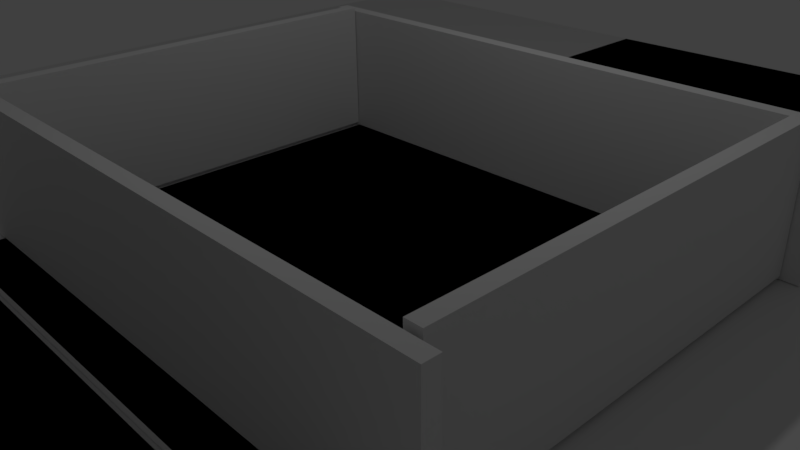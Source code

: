 # Source: wall.blend  (saved by Blender 2.77.0; exported with 4.5.12 LTS)
import bpy
from mathutils import Matrix  # noqa: F401  (used for matrix-valued properties, if any)

bpy.ops.wm.read_factory_settings(use_empty=True)
scene = bpy.context.scene
scene.name = 'Scene'

# ---- collections
col_collection_1 = bpy.data.collections.new('Collection 1'); scene.collection.children.link(col_collection_1)

# ---- materials (node trees are filled in below, after node groups)
mat_pbr_beton = bpy.data.materials.new('PBR_beton')
mat_pbr_beton.alpha_threshold = 0.0
mat_pbr_beton.use_transparent_shadow = False
mat_pbr_beton.roughness = 0.5
mat_material_006 = bpy.data.materials.new('Material.006')
mat_material_006.alpha_threshold = 0.0
mat_material_006.use_transparent_shadow = False
mat_material_006.roughness = 0.5
mat_material_005 = bpy.data.materials.new('Material.005')
mat_material_005.alpha_threshold = 0.0
mat_material_005.use_transparent_shadow = False
mat_material_005.roughness = 0.5
mat_material_004 = bpy.data.materials.new('Material.004')
mat_material_004.alpha_threshold = 0.0
mat_material_004.use_transparent_shadow = False
mat_material_004.roughness = 0.5
mat_material_003 = bpy.data.materials.new('Material.003')
mat_material_003.alpha_threshold = 0.0
mat_material_003.use_transparent_shadow = False
mat_material_003.roughness = 0.5

# ---- material node trees

# ---- world
world_world = bpy.data.worlds.new('World'); scene.world = world_world
world_world.color = (0.05088, 0.05088, 0.05088)
world_world.use_sun_shadow = False
world_world.sun_shadow_jitter_overblur = 0.0
world_world.cycles.sampling_method = 'MANUAL'

# ---- cameras
cam_camera_001 = bpy.data.cameras.new('Camera.001')
cam_camera_001.clip_end = 100.0
cam_camera_001.lens = 35.0
cam_camera_001.sensor_width = 32.0
cam_camera_001.sensor_height = 18.0
cam_camera_001.dof.focus_distance = 0.0
cam_camera_001.dof.aperture_fstop = 128.0
cam_camera_001.dof.aperture_blades = 6
cam_camera = bpy.data.cameras.new('Camera')
cam_camera.clip_end = 100.0
cam_camera.lens = 35.0
cam_camera.sensor_width = 32.0
cam_camera.sensor_height = 18.0
cam_camera.ortho_scale = 7.314
cam_camera.dof.focus_distance = 0.0
cam_camera.dof.aperture_fstop = 128.0

# ---- lights
light_lamp = bpy.data.lights.new('Lamp', 'POINT')
light_lamp.transmission_factor = 0.0
light_lamp.cutoff_distance = 30.0
light_lamp.energy = 100.0
light_lamp.shadow_buffer_clip_start = 1.001
light_lamp.shadow_soft_size = 0.1
light_lamp.shadow_maximum_resolution = 0.006
light_lamp.use_absolute_resolution = True

# ---- meshes
me_cube_005 = bpy.data.meshes.new('Cube.005')
me_cube_005.from_pydata([(-3.899, -4.544, 0.2859), (-3.838, -4.483, 0.3457), (-3.899, 3.117, 0.2859), (-3.838, 3.056, 0.3457), (3.762, -4.544, 0.2859), (3.701, -4.483, 0.3457), (3.762, 3.117, 0.2859), (3.701, 3.056, 0.3457), (-3.899, -4.544, 0.2859), (-3.838, -4.483, 0.3457), (-3.899, 3.117, 0.2859), (-3.838, 3.056, 0.3457), (3.762, -4.544, 0.2859), (3.701, -4.483, 0.3457), (3.762, 3.117, 0.2859), (3.701, 3.056, 0.3457), (-11.55, -4.544, 0.2859), (-11.49, -4.483, 0.3457), (-11.55, 3.117, 0.2859), (-11.49, 3.056, 0.3457), (-3.89, -4.544, 0.2859), (-3.951, -4.483, 0.3457), (-3.89, 3.117, 0.2859), (-3.951, 3.056, 0.3457), (3.726, -4.544, 0.2859), (3.787, -4.483, 0.3457), (3.726, 3.117, 0.2859), (3.787, 3.056, 0.3457), (11.39, -4.544, 0.2859), (11.33, -4.483, 0.3457), (11.39, 3.117, 0.2859), (11.33, 3.056, 0.3457), (-3.899, 3.102, 0.2859), (-3.838, 3.164, 0.3457), (-3.899, 10.76, 0.2859), (-3.838, 10.7, 0.3457), (3.762, 3.102, 0.2859), (3.701, 3.164, 0.3457), (3.762, 10.76, 0.2859), (3.701, 10.7, 0.3457), (-3.899, 3.102, 0.2859), (-3.838, 3.164, 0.3457), (-3.899, 10.76, 0.2859), (-3.838, 10.7, 0.3457), (3.762, 3.102, 0.2859), (3.701, 3.164, 0.3457), (3.762, 10.76, 0.2859), (3.701, 10.7, 0.3457), (-11.55, 3.102, 0.2859), (-11.49, 3.164, 0.3457), (-11.55, 10.76, 0.2859), (-11.49, 10.7, 0.3457), (-3.89, 3.102, 0.2859), (-3.951, 3.164, 0.3457), (-3.89, 10.76, 0.2859), (-3.951, 10.7, 0.3457), (3.726, 3.102, 0.2859), (3.787, 3.164, 0.3457), (3.726, 10.76, 0.2859), (3.787, 10.7, 0.3457), (11.39, 3.102, 0.2859), (11.33, 3.164, 0.3457), (11.39, 10.76, 0.2859), (11.33, 10.7, 0.3457), (-3.899, -12.19, 0.2859), (-3.838, -12.13, 0.3457), (-3.899, -4.529, 0.2859), (-3.838, -4.591, 0.3457), (3.762, -12.19, 0.2859), (3.701, -12.13, 0.3457), (3.762, -4.529, 0.2859), (3.701, -4.591, 0.3457), (-3.899, -12.19, 0.2859), (-3.838, -12.13, 0.3457), (-3.899, -4.529, 0.2859), (-3.838, -4.591, 0.3457), (3.762, -12.19, 0.2859), (3.701, -12.13, 0.3457), (3.762, -4.529, 0.2859), (3.701, -4.591, 0.3457), (-11.55, -12.19, 0.2859), (-11.49, -12.13, 0.3457), (-11.55, -4.529, 0.2859), (-11.49, -4.591, 0.3457), (-3.89, -12.19, 0.2859), (-3.951, -12.13, 0.3457), (-3.89, -4.529, 0.2859), (-3.951, -4.591, 0.3457), (3.726, -12.19, 0.2859), (3.787, -12.13, 0.3457), (3.726, -4.529, 0.2859), (3.787, -4.591, 0.3457), (11.39, -12.19, 0.2859), (11.33, -12.13, 0.3457), (11.39, -4.529, 0.2859), (11.33, -4.591, 0.3457)], [], [(3, 0, 1), (3, 6, 2), (7, 4, 6), (1, 4, 5), (7, 1, 5), (11, 8, 9), (11, 14, 10), (15, 12, 14), (9, 12, 13), (15, 9, 13), (19, 16, 17), (23, 18, 19), (23, 20, 22), (17, 20, 21), (23, 17, 21), (27, 24, 25), (31, 26, 27), (31, 28, 30), (25, 28, 29), (31, 25, 29), (35, 32, 33), (35, 38, 34), (39, 36, 38), (33, 36, 37), (39, 33, 37), (43, 40, 41), (43, 46, 42), (47, 44, 46), (41, 44, 45), (47, 41, 45), (51, 48, 49), (55, 50, 51), (55, 52, 54), (49, 52, 53), (55, 49, 53), (59, 56, 57), (63, 58, 59), (63, 60, 62), (57, 60, 61), (63, 57, 61), (67, 64, 65), (67, 70, 66), (69, 70, 71), (65, 68, 69), (71, 65, 69), (75, 72, 73), (75, 78, 74), (77, 78, 79), (73, 76, 77), (79, 73, 77), (83, 80, 81), (87, 82, 83), (85, 86, 87), (81, 84, 85), (87, 81, 85), (91, 88, 89), (95, 90, 91), (93, 94, 95), (89, 92, 93), (95, 89, 93), (3, 2, 0), (3, 7, 6), (7, 5, 4), (1, 0, 4), (7, 3, 1), (11, 10, 8), (11, 15, 14), (15, 13, 12), (9, 8, 12), (15, 11, 9), (19, 18, 16), (23, 22, 18), (23, 21, 20), (17, 16, 20), (23, 19, 17), (27, 26, 24), (31, 30, 26), (31, 29, 28), (25, 24, 28), (31, 27, 25), (35, 34, 32), (35, 39, 38), (39, 37, 36), (33, 32, 36), (39, 35, 33), (43, 42, 40), (43, 47, 46), (47, 45, 44), (41, 40, 44), (47, 43, 41), (51, 50, 48), (55, 54, 50), (55, 53, 52), (49, 48, 52), (55, 51, 49), (59, 58, 56), (63, 62, 58), (63, 61, 60), (57, 56, 60), (63, 59, 57), (67, 66, 64), (67, 71, 70), (69, 68, 70), (65, 64, 68), (71, 67, 65), (75, 74, 72), (75, 79, 78), (77, 76, 78), (73, 72, 76), (79, 75, 73), (83, 82, 80), (87, 86, 82), (85, 84, 86), (81, 80, 84), (87, 83, 81), (91, 90, 88), (95, 94, 90), (93, 92, 94), (89, 88, 92), (95, 91, 89)])
_uv = me_cube_005.uv_layers.new(name='Cube-mesh-map-0')
_uv.uv.foreach_set('vector', [0.9687, 0.9826, 9.93e-05, 0.9866, 0.01719, 0.9692, 0.9687, 0.9826, 0.9863, 0.01342, 0.9863, 0.9999, 0.9692, 0.03079, 0.0001005, 9.93e-05, 0.9863, 0.01342, 0.01719, 0.9692, 0.0001005, 9.93e-05, 0.0177, 0.01741, 0.9692, 0.03079, 0.01719, 0.9692, 0.0177, 0.01741, 0.9687, 0.9826, 9.93e-05, 0.9866, 0.01719, 0.9692, 0.9687, 0.9826, 0.9863, 0.01342, 0.9863, 0.9999, 0.9692, 0.03079, 0.0001005, 9.93e-05, 0.9863, 0.01342, 0.01719, 0.9692, 0.0001005, 9.93e-05, 0.0177, 0.01741, 0.9692, 0.03079, 0.01719, 0.9692, 0.0177, 0.01741, 0.9687, 0.9826, 9.93e-05, 0.9866, 0.01719, 0.9692, 0.9692, 0.03079, 0.9863, 0.9999, 0.9687, 0.9826, 0.9692, 0.03079, 0.0001005, 9.93e-05, 0.9863, 0.01342, 0.01719, 0.9692, 0.0001005, 9.93e-05, 0.0177, 0.01741, 0.9692, 0.03079, 0.01719, 0.9692, 0.0177, 0.01741, 0.9687, 0.9826, 9.93e-05, 0.9866, 0.01719, 0.9692, 0.9692, 0.03079, 0.9863, 0.9999, 0.9687, 0.9826, 0.9692, 0.03079, 0.0001005, 9.93e-05, 0.9863, 0.01342, 0.01719, 0.9692, 0.0001005, 9.93e-05, 0.0177, 0.01741, 0.9692, 0.03079, 0.01719, 0.9692, 0.0177, 0.01741, 0.9687, 0.9826, 9.93e-05, 0.9866, 0.01719, 0.9692, 0.9687, 0.9826, 0.9863, 0.01342, 0.9863, 0.9999, 0.9692, 0.03079, 0.0001005, 9.93e-05, 0.9863, 0.01342, 0.01719, 0.9692, 0.0001005, 9.93e-05, 0.0177, 0.01741, 0.9692, 0.03079, 0.01719, 0.9692, 0.0177, 0.01741, 0.9687, 0.9826, 9.93e-05, 0.9866, 0.01719, 0.9692, 0.9687, 0.9826, 0.9863, 0.01342, 0.9863, 0.9999, 0.9692, 0.03079, 0.0001005, 9.93e-05, 0.9863, 0.01342, 0.01719, 0.9692, 0.0001005, 9.93e-05, 0.0177, 0.01741, 0.9692, 0.03079, 0.01719, 0.9692, 0.0177, 0.01741, 0.9687, 0.9826, 9.93e-05, 0.9866, 0.01719, 0.9692, 0.9692, 0.03079, 0.9863, 0.9999, 0.9687, 0.9826, 0.9692, 0.03079, 0.0001005, 9.93e-05, 0.9863, 0.01342, 0.01719, 0.9692, 0.0001005, 9.93e-05, 0.0177, 0.01741, 0.9692, 0.03079, 0.01719, 0.9692, 0.0177, 0.01741, 0.9687, 0.9826, 9.93e-05, 0.9866, 0.01719, 0.9692, 0.9692, 0.03079, 0.9863, 0.9999, 0.9687, 0.9826, 0.9692, 0.03079, 0.0001005, 9.93e-05, 0.9863, 0.01342, 0.01719, 0.9692, 0.0001005, 9.93e-05, 0.0177, 0.01741, 0.9692, 0.03079, 0.01719, 0.9692, 0.0177, 0.01741, 0.9687, 0.9826, 9.93e-05, 0.9866, 0.01719, 0.9692, 0.9687, 0.9826, 0.9863, 0.01342, 0.9863, 0.9999, 0.0177, 0.01741, 0.9863, 0.01342, 0.9692, 0.03079, 0.01719, 0.9692, 0.0001005, 9.93e-05, 0.0177, 0.01741, 0.9692, 0.03079, 0.01719, 0.9692, 0.0177, 0.01741, 0.9687, 0.9826, 9.93e-05, 0.9866, 0.01719, 0.9692, 0.9687, 0.9826, 0.9863, 0.01342, 0.9863, 0.9999, 0.0177, 0.01741, 0.9863, 0.01342, 0.9692, 0.03079, 0.01719, 0.9692, 0.0001005, 9.93e-05, 0.0177, 0.01741, 0.9692, 0.03079, 0.01719, 0.9692, 0.0177, 0.01741, 0.9687, 0.9826, 9.93e-05, 0.9866, 0.01719, 0.9692, 0.9692, 0.03079, 0.9863, 0.9999, 0.9687, 0.9826, 0.0177, 0.01741, 0.9863, 0.01342, 0.9692, 0.03079, 0.01719, 0.9692, 0.0001005, 9.93e-05, 0.0177, 0.01741, 0.9692, 0.03079, 0.01719, 0.9692, 0.0177, 0.01741, 0.9687, 0.9826, 9.93e-05, 0.9866, 0.01719, 0.9692, 0.9692, 0.03079, 0.9863, 0.9999, 0.9687, 0.9826, 0.0177, 0.01741, 0.9863, 0.01342, 0.9692, 0.03079, 0.01719, 0.9692, 0.0001005, 9.93e-05, 0.0177, 0.01741, 0.9692, 0.03079, 0.01719, 0.9692, 0.0177, 0.01741, 0.9687, 0.9826, 0.9863, 0.9999, 9.93e-05, 0.9866, 0.9687, 0.9826, 0.9692, 0.03079, 0.9863, 0.01342, 0.9692, 0.03079, 0.0177, 0.01741, 0.0001005, 9.93e-05, 0.01719, 0.9692, 9.93e-05, 0.9866, 0.0001005, 9.93e-05, 0.9692, 0.03079, 0.9687, 0.9826, 0.01719, 0.9692, 0.9687, 0.9826, 0.9863, 0.9999, 9.93e-05, 0.9866, 0.9687, 0.9826, 0.9692, 0.03079, 0.9863, 0.01342, 0.9692, 0.03079, 0.0177, 0.01741, 0.0001005, 9.93e-05, 0.01719, 0.9692, 9.93e-05, 0.9866, 0.0001005, 9.93e-05, 0.9692, 0.03079, 0.9687, 0.9826, 0.01719, 0.9692, 0.9687, 0.9826, 0.9863, 0.9999, 9.93e-05, 0.9866, 0.9692, 0.03079, 0.9863, 0.01342, 0.9863, 0.9999, 0.9692, 0.03079, 0.0177, 0.01741, 0.0001005, 9.93e-05, 0.01719, 0.9692, 9.93e-05, 0.9866, 0.0001005, 9.93e-05, 0.9692, 0.03079, 0.9687, 0.9826, 0.01719, 0.9692, 0.9687, 0.9826, 0.9863, 0.9999, 9.93e-05, 0.9866, 0.9692, 0.03079, 0.9863, 0.01342, 0.9863, 0.9999, 0.9692, 0.03079, 0.0177, 0.01741, 0.0001005, 9.93e-05, 0.01719, 0.9692, 9.93e-05, 0.9866, 0.0001005, 9.93e-05, 0.9692, 0.03079, 0.9687, 0.9826, 0.01719, 0.9692, 0.9687, 0.9826, 0.9863, 0.9999, 9.93e-05, 0.9866, 0.9687, 0.9826, 0.9692, 0.03079, 0.9863, 0.01342, 0.9692, 0.03079, 0.0177, 0.01741, 0.0001005, 9.93e-05, 0.01719, 0.9692, 9.93e-05, 0.9866, 0.0001005, 9.93e-05, 0.9692, 0.03079, 0.9687, 0.9826, 0.01719, 0.9692, 0.9687, 0.9826, 0.9863, 0.9999, 9.93e-05, 0.9866, 0.9687, 0.9826, 0.9692, 0.03079, 0.9863, 0.01342, 0.9692, 0.03079, 0.0177, 0.01741, 0.0001005, 9.93e-05, 0.01719, 0.9692, 9.93e-05, 0.9866, 0.0001005, 9.93e-05, 0.9692, 0.03079, 0.9687, 0.9826, 0.01719, 0.9692, 0.9687, 0.9826, 0.9863, 0.9999, 9.93e-05, 0.9866, 0.9692, 0.03079, 0.9863, 0.01342, 0.9863, 0.9999, 0.9692, 0.03079, 0.0177, 0.01741, 0.0001005, 9.93e-05, 0.01719, 0.9692, 9.93e-05, 0.9866, 0.0001005, 9.93e-05, 0.9692, 0.03079, 0.9687, 0.9826, 0.01719, 0.9692, 0.9687, 0.9826, 0.9863, 0.9999, 9.93e-05, 0.9866, 0.9692, 0.03079, 0.9863, 0.01342, 0.9863, 0.9999, 0.9692, 0.03079, 0.0177, 0.01741, 0.0001005, 9.93e-05, 0.01719, 0.9692, 9.93e-05, 0.9866, 0.0001005, 9.93e-05, 0.9692, 0.03079, 0.9687, 0.9826, 0.01719, 0.9692, 0.9687, 0.9826, 0.9863, 0.9999, 9.93e-05, 0.9866, 0.9687, 0.9826, 0.9692, 0.03079, 0.9863, 0.01342, 0.0177, 0.01741, 0.0001005, 9.93e-05, 0.9863, 0.01342, 0.01719, 0.9692, 9.93e-05, 0.9866, 0.0001005, 9.93e-05, 0.9692, 0.03079, 0.9687, 0.9826, 0.01719, 0.9692, 0.9687, 0.9826, 0.9863, 0.9999, 9.93e-05, 0.9866, 0.9687, 0.9826, 0.9692, 0.03079, 0.9863, 0.01342, 0.0177, 0.01741, 0.0001005, 9.93e-05, 0.9863, 0.01342, 0.01719, 0.9692, 9.93e-05, 0.9866, 0.0001005, 9.93e-05, 0.9692, 0.03079, 0.9687, 0.9826, 0.01719, 0.9692, 0.9687, 0.9826, 0.9863, 0.9999, 9.93e-05, 0.9866, 0.9692, 0.03079, 0.9863, 0.01342, 0.9863, 0.9999, 0.0177, 0.01741, 0.0001005, 9.93e-05, 0.9863, 0.01342, 0.01719, 0.9692, 9.93e-05, 0.9866, 0.0001005, 9.93e-05, 0.9692, 0.03079, 0.9687, 0.9826, 0.01719, 0.9692, 0.9687, 0.9826, 0.9863, 0.9999, 9.93e-05, 0.9866, 0.9692, 0.03079, 0.9863, 0.01342, 0.9863, 0.9999, 0.0177, 0.01741, 0.0001005, 9.93e-05, 0.9863, 0.01342, 0.01719, 0.9692, 9.93e-05, 0.9866, 0.0001005, 9.93e-05, 0.9692, 0.03079, 0.9687, 0.9826, 0.01719, 0.9692])
me_cube_005.materials.append(mat_pbr_beton)
me_cube_005.use_remesh_preserve_volume = False
me_cube_005.use_remesh_preserve_attributes = False
me_cube_005.use_mirror_vertex_groups = False
me_cube_005.update()
me_cube_004 = bpy.data.meshes.new('Cube.004')
me_cube_004.from_pydata([(7.46, 3.214, 0.9494), (7.46, 3.214, -1.051), (-0.9175, 3.214, 0.9494), (-0.9175, 3.214, -1.051), (7.46, 3.014, 0.9494), (7.46, 3.014, -1.051), (-0.9175, 3.014, 0.9494), (-0.9175, 3.014, -1.051)], [], [(1, 3, 2, 0), (3, 7, 6, 2), (7, 5, 4, 6), (5, 1, 0, 4), (0, 2, 6, 4), (5, 7, 3, 1)])
_uv = me_cube_004.uv_layers.new(name='UVMap')
_uv.uv.foreach_set('vector', [0.7746, 1.0, 0.7746, 0.0, 0.8696, 0.0, 0.8696, 1.0, 0.9565, 0.3333, 1.0, 0.3333, 1.0, 0.6667, 0.9565, 0.6667, 0.02728, 1.0, 0.02728, 1.589e-07, 0.04041, 0.0, 0.04041, 1.0, 0.9565, 0.0, 1.0, 0.0, 1.0, 0.3333, 0.9565, 0.3333, 0.8696, 1.0, 0.8696, 0.0, 0.913, 0.0, 0.913, 1.0, 0.9565, 0.0, 0.9565, 1.0, 0.913, 1.0, 0.913, 0.0])
me_cube_004.materials.append(mat_material_006)
me_cube_004.use_remesh_preserve_volume = False
me_cube_004.use_remesh_preserve_attributes = False
me_cube_004.use_mirror_vertex_groups = False
me_cube_004.update()
me_cube_003 = bpy.data.meshes.new('Cube.003')
me_cube_003.from_pydata([(4.51, 0.5718, -1.051), (4.51, 0.5718, 0.9494), (-3.868, 0.5718, -1.051), (-3.868, 0.5718, 0.9494), (4.51, 0.7718, -1.051), (4.51, 0.7718, 0.9494), (-3.868, 0.7718, -1.051), (-3.868, 0.7718, 0.9494)], [], [(1, 3, 2, 0), (3, 7, 6, 2), (7, 5, 4, 6), (5, 1, 0, 4), (0, 2, 6, 4), (5, 7, 3, 1)])
_uv = me_cube_003.uv_layers.new(name='UVMap')
_uv.uv.foreach_set('vector', [0.7746, 1.0, 0.7746, 0.0, 0.8696, 0.0, 0.8696, 1.0, 0.9565, 0.3333, 1.0, 0.3333, 1.0, 0.6667, 0.9565, 0.6667, 0.01984, 1.0, 0.01984, 1.589e-07, 0.03297, 0.0, 0.03297, 1.0, 0.9565, 0.0, 1.0, 0.0, 1.0, 0.3333, 0.9565, 0.3333, 0.8696, 1.0, 0.8696, 0.0, 0.913, 0.0, 0.913, 1.0, 0.9565, 0.0, 0.9565, 1.0, 0.913, 1.0, 0.913, 0.0])
me_cube_003.materials.append(mat_material_005)
me_cube_003.use_remesh_preserve_volume = False
me_cube_003.use_remesh_preserve_attributes = False
me_cube_003.use_mirror_vertex_groups = False
me_cube_003.update()
me_cube_002 = bpy.data.meshes.new('Cube.002')
me_cube_002.from_pydata([(-0.6562, 3.0, -1.0), (-0.6562, 3.0, 1.0), (-0.6562, -3.0, -1.0), (-0.6562, -3.0, 1.0), (-0.8562, 3.0, -1.0), (-0.8562, 3.0, 1.0), (-0.8562, -3.0, -1.0), (-0.8562, -3.0, 1.0)], [], [(1, 3, 2, 0), (3, 7, 6, 2), (7, 5, 4, 6), (5, 1, 0, 4), (0, 2, 6, 4), (5, 7, 3, 1)])
_uv = me_cube_002.uv_layers.new(name='UVMap')
_uv.uv.foreach_set('vector', [0.7746, 1.0, 0.7746, 0.0, 0.8696, 0.0, 0.8696, 1.0, 0.9565, 0.3333, 1.0, 0.3333, 1.0, 0.6667, 0.9565, 0.6667, 0.03969, 1.0, 0.03969, 1.589e-07, 0.05281, 0.0, 0.05281, 1.0, 0.9565, 0.0, 1.0, 0.0, 1.0, 0.3333, 0.9565, 0.3333, 0.8696, 1.0, 0.8696, 0.0, 0.913, 0.0, 0.913, 1.0, 0.9565, 0.0, 0.9565, 1.0, 0.913, 1.0, 0.913, 0.0])
me_cube_002.materials.append(mat_material_004)
me_cube_002.use_remesh_preserve_volume = False
me_cube_002.use_remesh_preserve_attributes = False
me_cube_002.use_mirror_vertex_groups = False
me_cube_002.update()
me_cube_001 = bpy.data.meshes.new('Cube.001')
me_cube_001.from_pydata([(7.224, 3.0, -1.0), (7.224, 3.0, 1.0), (7.224, -3.0, -1.0), (7.224, -3.0, 1.0), (7.024, 3.0, -1.0), (7.024, 3.0, 1.0), (7.024, -3.0, -1.0), (7.024, -3.0, 1.0)], [], [(1, 3, 2, 0), (3, 7, 6, 2), (7, 5, 4, 6), (5, 1, 0, 4), (0, 2, 6, 4), (5, 7, 3, 1)])
_uv = me_cube_001.uv_layers.new(name='UVMap')
_uv.uv.foreach_set('vector', [0.7746, 1.0, 0.7746, 0.0, 0.8696, 0.0, 0.8696, 1.0, 0.9565, 0.3333, 1.0, 0.3333, 1.0, 0.6667, 0.9565, 0.6667, 0.0248, 1.0, 0.0248, 1.589e-07, 0.03793, 0.0, 0.03793, 1.0, 0.9565, 0.0, 1.0, 0.0, 1.0, 0.3333, 0.9565, 0.3333, 0.8696, 1.0, 0.8696, 0.0, 0.913, 0.0, 0.913, 1.0, 0.9565, 0.0, 0.9565, 1.0, 0.913, 1.0, 0.913, 0.0])
me_cube_001.materials.append(mat_material_003)
me_cube_001.use_remesh_preserve_volume = False
me_cube_001.use_remesh_preserve_attributes = False
me_cube_001.use_mirror_vertex_groups = False
me_cube_001.update()

# ---- objects
ob_empty = bpy.data.objects.new('Empty', None)
ob_beton = bpy.data.objects.new('beton', me_cube_005)
ob_camera_001 = bpy.data.objects.new('Camera.001', cam_camera_001)
ob_blackwhitewall_003 = bpy.data.objects.new('blackwhitewall.003', me_cube_004)
ob_blackwhitewall_002 = bpy.data.objects.new('blackwhitewall.002', me_cube_003)
ob_blackwhitewall_001 = bpy.data.objects.new('blackwhitewall.001', me_cube_002)
ob_blackwhitewall = bpy.data.objects.new('blackwhitewall', me_cube_001)
ob_lamp = bpy.data.objects.new('Lamp', light_lamp)
ob_camera = bpy.data.objects.new('Camera', cam_camera)

# ---- transforms, parenting, visibility, modifiers, constraints
ob_empty.location = (0.0, 0.0, 0.0)
ob_empty.scale = (0.417, 0.417, 0.417)
ob_empty.empty_image_offset = (0.0, 0.0)
ob_empty.lineart.crease_threshold = 0.0
ob_beton.parent = ob_empty
ob_beton.location = (0.1537, 1.601, -0.1681)
ob_beton.scale = (2.398, 2.398, 0.6218)
ob_beton.lineart.crease_threshold = 0.0
ob_camera_001.location = (7.481, -6.508, 5.344)
ob_camera_001.rotation_euler = (1.109, 0.01082, 0.8149)
ob_camera_001.scale = (1.0, 1.0, 1.0)
ob_camera_001.lineart.crease_threshold = 0.0
ob_blackwhitewall_003.location = (-3.287, -1.454e-07, 1.082)
ob_blackwhitewall_003.lineart.crease_threshold = 0.0
ob_blackwhitewall_002.location = (-0.3372, -3.824, 1.082)
ob_blackwhitewall_002.lineart.crease_threshold = 0.0
ob_blackwhitewall_001.location = (-4.61, -1.454e-07, 1.082)
ob_blackwhitewall_001.rotation_euler = (0.0, -0.0, 3.142)
ob_blackwhitewall_001.lineart.crease_threshold = 0.0
ob_blackwhitewall.location = (-3.287, -1.454e-07, 1.082)
ob_blackwhitewall.lineart.crease_threshold = 0.0
ob_lamp.location = (0.7888, 1.005, 6.986)
ob_lamp.rotation_euler = (0.6503, 0.05522, 1.866)
ob_lamp.lock_rotations_4d = False
ob_lamp.empty_display_type = 'ARROWS'
ob_lamp.color = (0.0, 0.0, 0.0, 0.0)
ob_lamp.lineart.crease_threshold = 0.0
ob_camera.location = (7.481, -6.508, 5.344)
ob_camera.rotation_euler = (1.109, 0.01082, 0.8149)
ob_camera.lock_rotations_4d = False
ob_camera.empty_display_type = 'ARROWS'
ob_camera.color = (0.0, 0.0, 0.0, 0.0)
ob_camera.display_type = 'WIRE'
ob_camera.lineart.crease_threshold = 0.0

# ---- collection membership
col_collection_1.objects.link(ob_empty)
col_collection_1.objects.link(ob_beton)
col_collection_1.objects.link(ob_camera_001)
col_collection_1.objects.link(ob_blackwhitewall_003)
col_collection_1.objects.link(ob_blackwhitewall_002)
col_collection_1.objects.link(ob_blackwhitewall_001)
col_collection_1.objects.link(ob_blackwhitewall)
col_collection_1.objects.link(ob_lamp)
col_collection_1.objects.link(ob_camera)

# ---- scene / render settings (as saved in the file)
scene.camera = ob_camera
scene.frame_start = 1; scene.frame_end = 250; scene.frame_set(4)
scene.render.engine = 'BLENDER_EEVEE_NEXT'
scene.render.resolution_percentage = 50
scene.render.dither_intensity = 0.0
scene.cycles.use_denoising = False
scene.cycles.samples = 128
scene.cycles.sampling_pattern = 'TABULATED_SOBOL'
scene.cycles.light_sampling_threshold = 0.0
scene.cycles.use_adaptive_sampling = False
scene.cycles.use_light_tree = False
scene.cycles.blur_glossy = 0.0
scene.cycles.sample_clamp_indirect = 0.0
scene.view_settings.view_transform = 'Standard'
bpy.context.view_layer.update()
